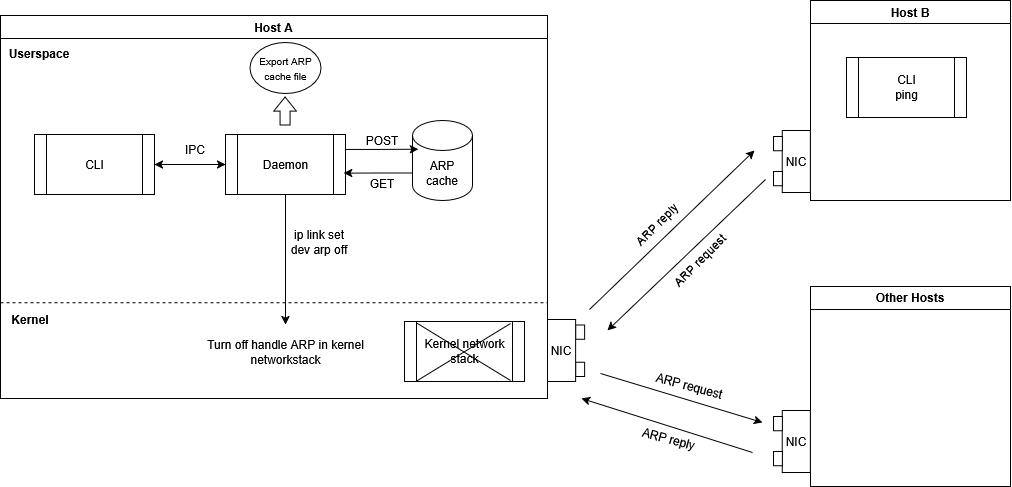

The diagram above was exported from draw.io. Its source (the exported page's mxGraphModel, read from the mxfile embedded in the PNG):
<mxGraphModel dx="4130" dy="2060" grid="0" gridSize="10" guides="1" tooltips="1" connect="1" arrows="1" fold="1" page="0" pageScale="1" pageWidth="850" pageHeight="1100" math="0" shadow="0">
  <root>
    <mxCell id="0" />
    <mxCell id="1" parent="0" />
    <mxCell id="2" value="" style="group" vertex="1" connectable="0" parent="1">
      <mxGeometry x="1106" y="579" width="1010" height="486" as="geometry" />
    </mxCell>
    <mxCell id="3" value="" style="group" vertex="1" connectable="0" parent="2">
      <mxGeometry x="773.0021739130434" y="286" width="236.9978260869566" height="200" as="geometry" />
    </mxCell>
    <mxCell id="4" value="Other Hosts" style="swimlane;whiteSpace=wrap;html=1;" vertex="1" parent="3">
      <mxGeometry x="36.99782608695659" width="200" height="200" as="geometry" />
    </mxCell>
    <mxCell id="5" value="" style="group" vertex="1" connectable="0" parent="3">
      <mxGeometry y="124" width="37" height="62" as="geometry" />
    </mxCell>
    <mxCell id="6" value="NIC" style="rounded=0;whiteSpace=wrap;html=1;container=0;" vertex="1" parent="5">
      <mxGeometry x="8.847826086956502" width="28.15217391304348" height="62.000000000000014" as="geometry" />
    </mxCell>
    <mxCell id="7" value="" style="rounded=0;whiteSpace=wrap;html=1;container=0;" vertex="1" parent="5">
      <mxGeometry y="6.001111111111186" width="8.847826086956522" height="14.23703703703704" as="geometry" />
    </mxCell>
    <mxCell id="8" value="" style="rounded=0;whiteSpace=wrap;html=1;container=0;" vertex="1" parent="5">
      <mxGeometry y="41.001111111111186" width="8.847826086956522" height="14.23703703703704" as="geometry" />
    </mxCell>
    <mxCell id="9" value="" style="group" vertex="1" connectable="0" parent="2">
      <mxGeometry x="773.0021739130434" width="236.9978260869566" height="200" as="geometry" />
    </mxCell>
    <mxCell id="10" value="Host B" style="swimlane;whiteSpace=wrap;html=1;" vertex="1" parent="9">
      <mxGeometry x="36.99782608695659" width="200" height="200" as="geometry" />
    </mxCell>
    <mxCell id="11" value="&lt;div&gt;CLI&lt;/div&gt;&lt;div&gt;ping&lt;/div&gt;" style="shape=process;whiteSpace=wrap;html=1;backgroundOutline=1;" vertex="1" parent="10">
      <mxGeometry x="36" y="57" width="120" height="60" as="geometry" />
    </mxCell>
    <mxCell id="12" value="" style="group" vertex="1" connectable="0" parent="9">
      <mxGeometry y="130" width="37" height="62" as="geometry" />
    </mxCell>
    <mxCell id="13" value="NIC" style="rounded=0;whiteSpace=wrap;html=1;container=0;" vertex="1" parent="12">
      <mxGeometry x="8.847826086956502" width="28.15217391304348" height="62.000000000000014" as="geometry" />
    </mxCell>
    <mxCell id="14" value="" style="rounded=0;whiteSpace=wrap;html=1;container=0;" vertex="1" parent="12">
      <mxGeometry y="6.001111111111186" width="8.847826086956522" height="14.23703703703704" as="geometry" />
    </mxCell>
    <mxCell id="15" value="" style="rounded=0;whiteSpace=wrap;html=1;container=0;" vertex="1" parent="12">
      <mxGeometry y="41.001111111111186" width="8.847826086956522" height="14.23703703703704" as="geometry" />
    </mxCell>
    <mxCell id="16" value="" style="group" vertex="1" connectable="0" parent="2">
      <mxGeometry y="15" width="584" height="383" as="geometry" />
    </mxCell>
    <mxCell id="17" value="Host A" style="swimlane;whiteSpace=wrap;html=1;" vertex="1" parent="16">
      <mxGeometry width="547" height="383" as="geometry" />
    </mxCell>
    <mxCell id="18" value="CLI" style="shape=process;whiteSpace=wrap;html=1;backgroundOutline=1;" vertex="1" parent="17">
      <mxGeometry x="34" y="119" width="120" height="60" as="geometry" />
    </mxCell>
    <mxCell id="19" value="Daemon" style="shape=process;whiteSpace=wrap;html=1;backgroundOutline=1;" vertex="1" parent="17">
      <mxGeometry x="225" y="119" width="120" height="60" as="geometry" />
    </mxCell>
    <mxCell id="20" value="ARP cache" style="shape=cylinder3;whiteSpace=wrap;html=1;boundedLbl=1;backgroundOutline=1;size=15;" vertex="1" parent="17">
      <mxGeometry x="412" y="105" width="60" height="80" as="geometry" />
    </mxCell>
    <mxCell id="21" value="&lt;b&gt;Kernel&lt;/b&gt;" style="text;html=1;align=center;verticalAlign=middle;whiteSpace=wrap;rounded=0;" vertex="1" parent="17">
      <mxGeometry y="289" width="60" height="30" as="geometry" />
    </mxCell>
    <mxCell id="22" value="&lt;b&gt;Userspace&lt;/b&gt;" style="text;html=1;align=center;verticalAlign=middle;whiteSpace=wrap;rounded=0;" vertex="1" parent="17">
      <mxGeometry x="9" y="23" width="60" height="30" as="geometry" />
    </mxCell>
    <mxCell id="23" value="" style="endArrow=classic;startArrow=classic;html=1;rounded=0;exitX=1;exitY=0.5;exitDx=0;exitDy=0;entryX=0;entryY=0.5;entryDx=0;entryDy=0;" edge="1" parent="17" source="18" target="19">
      <mxGeometry width="50" height="50" relative="1" as="geometry">
        <mxPoint x="212" y="280" as="sourcePoint" />
        <mxPoint x="262" y="230" as="targetPoint" />
      </mxGeometry>
    </mxCell>
    <mxCell id="24" value="IPC" style="text;html=1;align=center;verticalAlign=middle;whiteSpace=wrap;rounded=0;rotation=0;" vertex="1" parent="17">
      <mxGeometry x="165" y="119" width="60" height="30" as="geometry" />
    </mxCell>
    <mxCell id="25" style="edgeStyle=orthogonalEdgeStyle;rounded=0;orthogonalLoop=1;jettySize=auto;html=1;exitX=0;exitY=0;exitDx=0;exitDy=52.5;exitPerimeter=0;entryX=0.985;entryY=0.644;entryDx=0;entryDy=0;entryPerimeter=0;" edge="1" parent="17" source="20" target="19">
      <mxGeometry relative="1" as="geometry" />
    </mxCell>
    <mxCell id="26" style="edgeStyle=orthogonalEdgeStyle;rounded=0;orthogonalLoop=1;jettySize=auto;html=1;exitX=1;exitY=0.25;exitDx=0;exitDy=0;entryX=0.097;entryY=0.36;entryDx=0;entryDy=0;entryPerimeter=0;" edge="1" parent="17" source="19" target="20">
      <mxGeometry relative="1" as="geometry" />
    </mxCell>
    <mxCell id="27" value="POST" style="text;html=1;align=center;verticalAlign=middle;whiteSpace=wrap;rounded=0;" vertex="1" parent="17">
      <mxGeometry x="352" y="110" width="60" height="30" as="geometry" />
    </mxCell>
    <mxCell id="28" value="GET" style="text;html=1;align=center;verticalAlign=middle;whiteSpace=wrap;rounded=0;" vertex="1" parent="17">
      <mxGeometry x="352" y="153" width="60" height="30" as="geometry" />
    </mxCell>
    <mxCell id="29" value="" style="shape=flexArrow;endArrow=classic;html=1;rounded=0;endWidth=11.666666666666668;endSize=4.375;" edge="1" parent="17">
      <mxGeometry width="50" height="50" relative="1" as="geometry">
        <mxPoint x="284.58" y="110" as="sourcePoint" />
        <mxPoint x="284.58" y="81" as="targetPoint" />
      </mxGeometry>
    </mxCell>
    <mxCell id="30" value="&lt;div&gt;&lt;font face=&quot;Helvetica&quot; style=&quot;font-size: 10px;&quot;&gt;Export ARP&lt;/font&gt;&lt;/div&gt;&lt;div&gt;&lt;font style=&quot;font-size: 10px;&quot; face=&quot;Helvetica&quot;&gt;cache file&lt;/font&gt;&lt;/div&gt;" style="ellipse;whiteSpace=wrap;html=1;" vertex="1" parent="17">
      <mxGeometry x="249.5" y="27" width="71" height="51" as="geometry" />
    </mxCell>
    <mxCell id="31" value="" style="endArrow=classic;html=1;rounded=0;exitX=0.5;exitY=1;exitDx=0;exitDy=0;entryX=0.5;entryY=0;entryDx=0;entryDy=0;" edge="1" parent="17" source="19" target="33">
      <mxGeometry width="50" height="50" relative="1" as="geometry">
        <mxPoint x="373" y="264" as="sourcePoint" />
        <mxPoint x="282" y="300" as="targetPoint" />
      </mxGeometry>
    </mxCell>
    <mxCell id="32" value="ip link set dev arp off" style="text;html=1;align=center;verticalAlign=middle;whiteSpace=wrap;rounded=0;" vertex="1" parent="17">
      <mxGeometry x="289" y="212" width="60" height="30" as="geometry" />
    </mxCell>
    <mxCell id="33" value="Turn off handle ARP in kernel networkstack" style="text;html=1;align=center;verticalAlign=middle;whiteSpace=wrap;rounded=0;" vertex="1" parent="17">
      <mxGeometry x="199.5" y="309" width="171" height="56" as="geometry" />
    </mxCell>
    <mxCell id="34" value="" style="group" vertex="1" connectable="0" parent="17">
      <mxGeometry x="404" y="306" width="120" height="60" as="geometry" />
    </mxCell>
    <mxCell id="35" value="&lt;div&gt;Kernel network&lt;/div&gt;&lt;div&gt;stack&lt;/div&gt;" style="shape=process;whiteSpace=wrap;html=1;backgroundOutline=1;" vertex="1" parent="34">
      <mxGeometry width="120" height="60" as="geometry" />
    </mxCell>
    <mxCell id="36" value="" style="shape=mxgraph.sysml.x;" vertex="1" parent="34">
      <mxGeometry x="13" y="2" width="93" height="57" as="geometry" />
    </mxCell>
    <mxCell id="37" value="" style="endArrow=none;dashed=1;html=1;rounded=0;exitX=0;exitY=0.75;exitDx=0;exitDy=0;entryX=1;entryY=0.75;entryDx=0;entryDy=0;" edge="1" parent="16" source="17" target="17">
      <mxGeometry width="50" height="50" relative="1" as="geometry">
        <mxPoint x="324" y="244" as="sourcePoint" />
        <mxPoint x="374" y="194" as="targetPoint" />
      </mxGeometry>
    </mxCell>
    <mxCell id="38" value="" style="group" vertex="1" connectable="0" parent="16">
      <mxGeometry x="547" y="304" width="37" height="62" as="geometry" />
    </mxCell>
    <mxCell id="39" value="NIC" style="rounded=0;whiteSpace=wrap;html=1;" vertex="1" parent="38">
      <mxGeometry width="28.15217391304348" height="62.000000000000014" as="geometry" />
    </mxCell>
    <mxCell id="40" value="" style="rounded=0;whiteSpace=wrap;html=1;" vertex="1" parent="38">
      <mxGeometry x="28.15217391304348" y="5.511111111111112" width="8.847826086956522" height="14.23703703703704" as="geometry" />
    </mxCell>
    <mxCell id="41" value="" style="rounded=0;whiteSpace=wrap;html=1;" vertex="1" parent="38">
      <mxGeometry x="28.15217391304348" y="42.711111111111116" width="8.847826086956522" height="14.23703703703704" as="geometry" />
    </mxCell>
    <mxCell id="42" value="" style="endArrow=classic;html=1;rounded=0;" edge="1" parent="2">
      <mxGeometry width="50" height="50" relative="1" as="geometry">
        <mxPoint x="589" y="309" as="sourcePoint" />
        <mxPoint x="754" y="150" as="targetPoint" />
      </mxGeometry>
    </mxCell>
    <mxCell id="43" value="" style="endArrow=classic;html=1;rounded=0;" edge="1" parent="2">
      <mxGeometry width="50" height="50" relative="1" as="geometry">
        <mxPoint x="600" y="373" as="sourcePoint" />
        <mxPoint x="762" y="422" as="targetPoint" />
      </mxGeometry>
    </mxCell>
    <mxCell id="44" value="" style="endArrow=classic;html=1;rounded=0;" edge="1" parent="2">
      <mxGeometry width="50" height="50" relative="1" as="geometry">
        <mxPoint x="765" y="179" as="sourcePoint" />
        <mxPoint x="607" y="330" as="targetPoint" />
      </mxGeometry>
    </mxCell>
    <mxCell id="45" value="" style="endArrow=classic;html=1;rounded=0;" edge="1" parent="2">
      <mxGeometry width="50" height="50" relative="1" as="geometry">
        <mxPoint x="752" y="452" as="sourcePoint" />
        <mxPoint x="581" y="398" as="targetPoint" />
      </mxGeometry>
    </mxCell>
    <mxCell id="46" value="ARP request" style="text;html=1;align=center;verticalAlign=middle;whiteSpace=wrap;rounded=0;rotation=-45;" vertex="1" parent="2">
      <mxGeometry x="650" y="239" width="100" height="42" as="geometry" />
    </mxCell>
    <mxCell id="47" value="ARP request" style="text;html=1;align=center;verticalAlign=middle;whiteSpace=wrap;rounded=0;rotation=15;" vertex="1" parent="2">
      <mxGeometry x="645" y="371" width="88" height="30" as="geometry" />
    </mxCell>
    <mxCell id="48" value="ARP reply" style="text;html=1;align=center;verticalAlign=middle;whiteSpace=wrap;rounded=0;rotation=15;" vertex="1" parent="2">
      <mxGeometry x="616" y="423" width="105" height="31" as="geometry" />
    </mxCell>
    <mxCell id="49" value="ARP reply" style="text;html=1;align=center;verticalAlign=middle;whiteSpace=wrap;rounded=0;rotation=-45;" vertex="1" parent="2">
      <mxGeometry x="605" y="209" width="104" height="30" as="geometry" />
    </mxCell>
  </root>
</mxGraphModel>